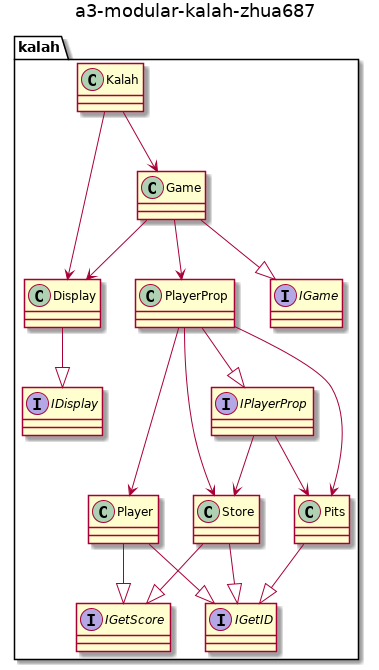

The diagram above was rendered by PlantUML. Its source (embedded in the PNG):
@startuml
title a3-modular-kalah-zhua687
class kalah.Display
class kalah.Game
interface kalah.IDisplay
interface kalah.IGame
interface kalah.IGetID
interface kalah.IGetScore
interface kalah.IPlayerProp
class kalah.Kalah
class kalah.Pits
class kalah.Player
class kalah.PlayerProp
class kalah.Store

kalah.Display --|>kalah.IDisplay
kalah.PlayerProp --|>kalah.IPlayerProp
kalah.PlayerProp -->kalah.Pits
kalah.PlayerProp -->kalah.Store
kalah.PlayerProp -->kalah.Player
kalah.IPlayerProp -->kalah.Pits
kalah.IPlayerProp -->kalah.Store
kalah.Pits --|>kalah.IGetID
kalah.Store --|>kalah.IGetScore
kalah.Store --|>kalah.IGetID
kalah.Player --|>kalah.IGetScore
kalah.Player --|>kalah.IGetID
kalah.Kalah -->kalah.Display
kalah.Kalah -->kalah.Game
kalah.Game --|>kalah.IGame
kalah.Game -->kalah.Display
kalah.Game -->kalah.PlayerProp
@enduml